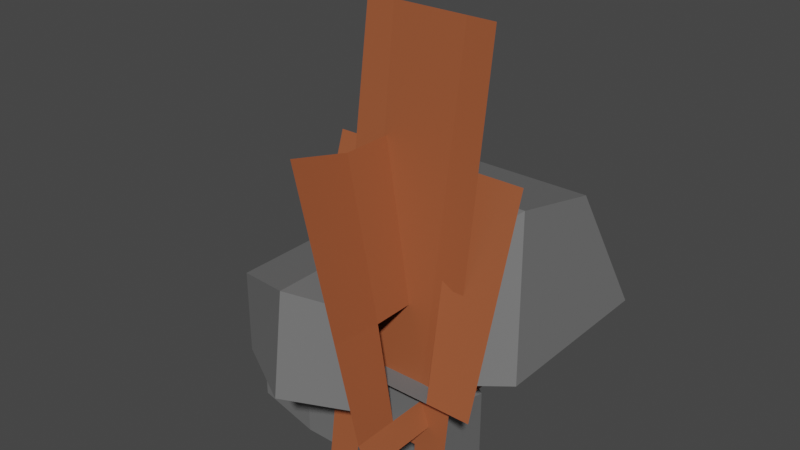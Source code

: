 # Source: cave1.blend  (saved by Blender 2.90.8; exported with 4.5.12 LTS)
import bpy
from mathutils import Matrix  # noqa: F401  (used for matrix-valued properties, if any)

bpy.ops.wm.read_factory_settings(use_empty=True)
scene = bpy.context.scene
scene.name = 'Scene'

# ---- collections
col_collection = bpy.data.collections.new('Collection'); scene.collection.children.link(col_collection)

# ---- materials (node trees are filled in below, after node groups)
mat_entrance = bpy.data.materials.new('entrance')
mat_entrance.use_transparent_shadow = False
mat_entrance.diffuse_color = (1.0, 1.0, 1.0, 1.0)
mat_entrance.roughness = 0.5528
mat_cave = bpy.data.materials.new('cave')
mat_cave.use_transparent_shadow = False

# ---- material node trees
mat_entrance.use_nodes = True; mat_entrance.node_tree.nodes.clear()
_N = mat_entrance.node_tree.nodes; _L = mat_entrance.node_tree.links
n0 = _N.new('ShaderNodeBsdfPrincipled'); n0.name = 'Principled BSDF'; n0.location = (10, 300)
n0.distribution = 'GGX'
n0.subsurface_method = 'BURLEY'
n0.inputs[0].default_value = (0.3354, 0.0894, 0.0335, 1.0)
n0.inputs[2].default_value = 0.5528
n0.inputs[3].default_value = 1.45
n0.inputs[27].default_value = (0.0, 0.0, 0.0, 1.0)
n0.inputs[28].default_value = 1.0
n1 = _N.new('ShaderNodeOutputMaterial'); n1.name = 'Material Output'; n1.location = (300, 300)
n2 = _N.new('ShaderNodeNormalMap'); n2.name = 'Normal Map'; n2.location = (-300, -300)
n2.label = 'Normal/Map'
_L.new(n0.outputs[0], n1.inputs[0])
_L.new(n2.outputs[0], n0.inputs[5])
n1.is_active_output = True
mat_cave.use_nodes = True; mat_cave.node_tree.nodes.clear()
_N = mat_cave.node_tree.nodes; _L = mat_cave.node_tree.links
n0 = _N.new('ShaderNodeBsdfPrincipled'); n0.name = 'Principled BSDF'; n0.location = (10, 300)
n0.distribution = 'GGX'
n0.subsurface_method = 'BURLEY'
n0.inputs[0].default_value = (0.1568, 0.1568, 0.1568, 1.0)
n0.inputs[3].default_value = 1.45
n0.inputs[27].default_value = (0.0, 0.0, 0.0, 1.0)
n0.inputs[28].default_value = 1.0
n1 = _N.new('ShaderNodeOutputMaterial'); n1.name = 'Material Output'; n1.location = (300, 300)
_L.new(n0.outputs[0], n1.inputs[0])
n1.is_active_output = True

# ---- world
world_world = bpy.data.worlds.new('World'); scene.world = world_world
world_world.use_nodes = True; world_world.node_tree.nodes.clear()
_N = world_world.node_tree.nodes; _L = world_world.node_tree.links
n0 = _N.new('ShaderNodeOutputWorld'); n0.name = 'World Output'; n0.location = (300, 300)
n1 = _N.new('ShaderNodeBackground'); n1.name = 'Background'; n1.location = (10, 300)
n1.inputs[0].default_value = (0.05088, 0.05088, 0.05088, 1.0)
_L.new(n1.outputs[0], n0.inputs[0])
n0.is_active_output = True
world_world.color = (0.05088, 0.05088, 0.05088)
world_world.use_sun_shadow = False
world_world.sun_shadow_jitter_overblur = 0.0

# ---- meshes
me_scene = bpy.data.meshes.new('Scene')
me_scene.from_pydata([(-3.004, -1.0, -3.0), (3.004, -1.0, -3.0), (-3.004, 1.0, 3.0), (3.004, 1.0, 3.0), (-1.629, -1.0, -3.0), (1.629, -1.0, -3.0), (-1.629, 1.0, 3.0), (1.629, 1.0, 3.0), (3.004, 0.2596, 0.7787), (-3.004, 0.2596, 0.7787), (1.199, 0.2596, 0.7787), (-1.199, 0.2596, 0.7787), (-3.008, 7.07, -3.0), (3.008, 7.07, -3.0), (2.066, 5.777, 0.7589), (-2.066, 5.777, 0.7589), (1.199, 0.7276, 0.7787), (1.629, 0.07883, -3.0), (-1.629, 0.07883, -3.0), (-1.199, 0.7276, 0.7787), (2.066, 2.578, 1.476), (-3.008, 1.17, -3.0), (3.008, 1.17, -3.0), (-2.066, 2.578, 1.476)], [], [(11, 6, 2, 9), (8, 3, 7, 10), (10, 7, 6, 11), (22, 20, 14, 13), (1, 8, 10, 5), (4, 11, 9, 0), (13, 14, 15, 12), (23, 21, 12, 15), (21, 22, 13, 12), (20, 23, 15, 14), (10, 11, 19, 16), (4, 5, 17, 18), (11, 4, 18, 19), (5, 10, 16, 17), (16, 19, 23, 20), (18, 17, 22, 21), (19, 18, 21, 23), (17, 16, 20, 22)])
me_scene.polygons.foreach_set('material_index', [0, 0, 0, 1, 0, 0, 1, 1, 1, 1, 1, 1, 1, 1, 1, 1, 1, 1])
_uv = me_scene.uv_layers.new(name='UVSet0')
_uv.uv.foreach_set('vector', [0.3003, 0.6298, 0.2288, 0.9999, 1.276e-05, 0.9999, 1.276e-05, 0.6298, 0.9996, 0.6298, 0.9996, 0.9999, 0.7708, 0.9999, 0.6993, 0.6298, 0.6993, 0.6298, 0.7708, 0.9999, 0.2288, 0.9999, 0.3003, 0.6298, 0.8922, 0.6089, 0.7171, 0.7628, 0.6021, 0.652, 0.6474, 0.4582, 0.9996, 9.775e-05, 0.9996, 0.6298, 0.6993, 0.6298, 0.7708, 9.781e-05, 0.2288, 9.745e-05, 0.3003, 0.6298, 1.276e-05, 0.6298, 1.249e-05, 9.76e-05, 0.6474, 0.4582, 0.6021, 0.652, 0.4008, 0.6526, 0.3543, 0.4591, 0.2866, 0.7642, 0.1105, 0.6114, 0.3543, 0.4591, 0.4008, 0.6526, 0.3534, 0.1716, 0.6465, 0.1707, 0.6474, 0.4582, 0.3543, 0.4591, 0.6026, 0.8117, 0.4014, 0.8123, 0.4008, 0.6526, 0.6021, 0.652, 0.5608, 0.931, 0.4439, 0.9313, 0.4439, 0.9085, 0.5607, 0.9082, 0.4203, 0.0657, 0.579, 0.0652, 0.5792, 0.1178, 0.4204, 0.1183, 0.17, 0.8151, 0.009045, 0.7047, 0.0509, 0.6729, 0.1882, 0.8013, 0.9942, 0.7016, 0.834, 0.813, 0.8157, 0.7993, 0.9522, 0.6701, 0.5607, 0.9082, 0.4439, 0.9085, 0.4014, 0.8123, 0.6026, 0.8117, 0.4204, 0.1183, 0.5792, 0.1178, 0.6465, 0.1707, 0.3534, 0.1716, 0.1882, 0.8013, 0.0509, 0.6729, 0.1105, 0.6114, 0.2866, 0.7642, 0.9522, 0.6701, 0.8157, 0.7993, 0.7171, 0.7628, 0.8922, 0.6089])
me_scene.materials.append(mat_entrance)
me_scene.materials.append(mat_cave)
me_scene.use_remesh_fix_poles = True
me_scene.use_remesh_preserve_attributes = False
me_scene.use_mirror_vertex_groups = False
me_scene.update()
me_scene.normals_split_custom_set([tuple(v) for v in zip(*[iter([-1.281e-07, -0.9487, 0.3162, -1.281e-07, -0.9487, 0.3162, -1.281e-07, -0.9487, 0.3162, -1.281e-07, -0.9487, 0.3162, -1.921e-07, -0.9487, 0.3162, -1.921e-07, -0.9487, 0.3162, -1.921e-07, -0.9487, 0.3162, -1.921e-07, -0.9487, 0.3162, -1.26e-07, -0.9487, 0.3162, -1.26e-07, -0.9487, 0.3162, -1.26e-07, -0.9487, 0.3162, -1.26e-07, -0.9487, 0.3162, -0.9747, -0.01756, -0.2229, -0.9747, -0.01756, -0.2229, -0.9747, -0.01756, -0.2229, -0.9747, -0.01756, -0.2229, -1.694e-07, -0.9487, 0.3162, -1.694e-07, -0.9487, 0.3162, -1.694e-07, -0.9487, 0.3162, -1.694e-07, -0.9487, 0.3162, -1.882e-07, -0.9487, 0.3162, -1.882e-07, -0.9487, 0.3162, -1.882e-07, -0.9487, 0.3162, -1.882e-07, -0.9487, 0.3162, 0.0, -0.9456, -0.3255, 0.0, -0.9456, -0.3255, 0.0, -0.9456, -0.3255, 0.0, -0.9456, -0.3255, 0.9747, -0.01756, -0.2229, 0.9747, -0.01756, -0.2229, 0.9747, -0.01756, -0.2229, 0.9747, -0.01756, -0.2229, 0.0, 0.0, 1.0, 0.0, 0.0, 1.0, 0.0, 0.0, 1.0, 0.0, 0.0, 1.0, -1.761e-08, -0.2187, -0.9758, -1.761e-08, -0.2187, -0.9758, -1.761e-08, -0.2187, -0.9758, -1.761e-08, -0.2187, -0.9758, 9.14e-09, 0.0, -1.0, 9.14e-09, 0.0, -1.0, 9.14e-09, 0.0, -1.0, 9.14e-09, 0.0, -1.0, 1.357e-07, 0.0, 1.0, 1.357e-07, 0.0, 1.0, 1.357e-07, 0.0, 1.0, 1.357e-07, 0.0, 1.0, 0.9936, 0.0, -0.113, 0.9936, 0.0, -0.113, 0.9936, 0.0, -0.113, 0.9936, 0.0, -0.113, -0.9936, 0.0, -0.113, -0.9936, 0.0, -0.113, -0.9936, 0.0, -0.113, -0.9936, 0.0, -0.113, 7.207e-08, 0.3525, -0.9358, 7.207e-08, 0.3525, -0.9358, 7.207e-08, 0.3525, -0.9358, 7.207e-08, 0.3525, -0.9358, -1.348e-13, 0.0, 1.0, -1.348e-13, 0.0, 1.0, -1.348e-13, 0.0, 1.0, -1.348e-13, 0.0, 1.0, 0.7311, 0.6236, -0.2769, 0.7311, 0.6236, -0.2769, 0.7311, 0.6236, -0.2769, 0.7311, 0.6236, -0.2769, -0.7311, 0.6236, -0.2769, -0.7311, 0.6236, -0.2769, -0.7311, 0.6236, -0.2769, -0.7311, 0.6236, -0.2769])] * 3)])
me_scene_001 = bpy.data.meshes.new('Scene.001')
me_scene_001.from_pydata([(1.0, -3.002, -3.505), (1.0, 3.005, -3.505), (-1.0, -3.002, 4.0), (-1.0, 3.005, 4.0), (1.0, -1.624, -3.505), (1.0, 1.154, -3.505), (-1.0, -1.0, 3.5), (-1.0, 1.0, 3.5), (1.366, -3.002, -4.156), (1.366, 3.005, -4.156), (1.366, -1.235, -4.156), (1.366, 0.7648, -4.156), (0.2567, 3.005, -0.7158), (0.2567, -3.002, -0.7158), (0.2567, 0.874, -0.9016), (0.2567, -1.344, -0.9016), (-4.418, -1.624, -3.505), (-4.418, 1.154, -3.505), (-4.418, 1.154, -0.9401), (-4.418, -1.624, -0.9401), (0.7044, -1.624, -3.505), (-0.03885, -1.344, -0.7537), (0.7044, 1.154, -3.505), (-0.03885, 0.874, -0.7537), (-2.136, -2.917, -3.505), (-2.136, 2.446, -3.505), (-2.378, -2.285, -0.4678), (-2.378, 1.814, -0.4678)], [], [(15, 6, 2, 13), (12, 3, 7, 14), (14, 7, 6, 15), (5, 4, 10, 11), (1, 5, 11, 9), (4, 0, 8, 10), (26, 24, 16, 19), (1, 12, 14, 5), (4, 15, 13, 0), (17, 18, 19, 16), (24, 25, 17, 16), (27, 26, 19, 18), (25, 27, 18, 17), (5, 14, 23, 22), (14, 15, 21, 23), (4, 5, 22, 20), (15, 4, 20, 21), (22, 23, 27, 25), (23, 21, 26, 27), (20, 22, 25, 24), (21, 20, 24, 26)])
me_scene_001.polygons.foreach_set('material_index', [0, 0, 0, 0, 0, 0, 1, 0, 0, 1, 1, 1, 1, 1, 1, 1, 1, 1, 1, 1, 1])
_uv = me_scene_001.uv_layers.new(name='UVSet0')
_uv.uv.foreach_set('vector', [0.2757, 0.3467, 0.3331, 1.0, -0.001346, 0.998, -0.0007126, 0.3697, 1.001, 0.3697, 1.001, 0.998, 0.6664, 1.0, 0.6454, 0.3467, 0.6454, 0.3467, 0.6664, 1.0, 0.3331, 1.0, 0.2757, 0.3467, 0.6933, -0.001379, 0.2308, -0.001378, 0.2956, -0.1257, 0.6285, -0.1257, 1.001, -0.001379, 0.6933, -0.001379, 0.6285, -0.1257, 1.001, -0.1257, 0.2308, -0.001378, 0.001461, -0.001378, 0.001461, -0.1257, 0.2956, -0.1257, 0.2637, 0.6333, 0.2314, 0.4282, 0.4064, 0.4283, 0.4063, 0.5995, 1.001, -0.001871, 1.001, 0.3697, 0.6454, 0.3467, 0.6921, -0.001816, 0.2291, -0.001828, 0.2757, 0.3467, -0.0007126, 0.3697, -0.0004687, -0.001873, 0.5918, 0.4284, 0.5917, 0.5995, 0.4063, 0.5995, 0.4064, 0.4283, 0.3202, 0.2759, 0.6781, 0.2761, 0.5918, 0.4284, 0.4064, 0.4283, 0.6357, 0.7393, 0.3622, 0.7392, 0.4063, 0.5995, 0.5917, 0.5995, 0.7669, 0.4285, 0.7343, 0.6336, 0.5917, 0.5995, 0.5918, 0.4284, 0.9917, 0.4659, 0.924, 0.6345, 0.9034, 0.6422, 0.9721, 0.4638, 0.5729, 0.9186, 0.4248, 0.9185, 0.4248, 0.8965, 0.5729, 0.8965, 0.4066, 0.0667, 0.592, 0.06679, 0.592, 0.08652, 0.4066, 0.08643, 0.07398, 0.6341, 0.006499, 0.4654, 0.02612, 0.4634, 0.09464, 0.6418, 0.9721, 0.4638, 0.9034, 0.6422, 0.7343, 0.6336, 0.7669, 0.4285, 0.5729, 0.8965, 0.4248, 0.8965, 0.3622, 0.7392, 0.6357, 0.7393, 0.4066, 0.08643, 0.592, 0.08652, 0.6781, 0.2761, 0.3202, 0.2759, 0.09464, 0.6418, 0.02612, 0.4634, 0.2314, 0.4282, 0.2637, 0.6333])
me_scene_001.materials.append(mat_entrance)
me_scene_001.materials.append(mat_cave)
me_scene_001.use_remesh_fix_poles = True
me_scene_001.use_remesh_preserve_attributes = False
me_scene_001.use_mirror_vertex_groups = False
me_scene_001.update()
me_scene_001.normals_split_custom_set([tuple(v) for v in zip(*[iter([0.9633, 0.04942, 0.2637, 0.9633, 0.04942, 0.2637, 0.9633, 0.04942, 0.2637, 0.9633, 0.04942, 0.2637, 0.9629, -0.04412, 0.2661, 0.9629, -0.04412, 0.2661, 0.9629, -0.04412, 0.2661, 0.9629, -0.04412, 0.2661, 0.9616, 1.482e-07, 0.2745, 0.9616, 1.482e-07, 0.2745, 0.9616, 1.482e-07, 0.2745, 0.9616, 1.482e-07, 0.2745, 0.8715, 6.919e-08, 0.4904, 0.8715, 6.919e-08, 0.4904, 0.8715, 6.919e-08, 0.4904, 0.8715, 6.919e-08, 0.4904, 0.8715, 4.179e-08, 0.4904, 0.8715, 4.179e-08, 0.4904, 0.8715, 4.179e-08, 0.4904, 0.8715, 4.179e-08, 0.4904, 0.8715, 2.031e-07, 0.4904, 0.8715, 2.031e-07, 0.4904, 0.8715, 2.031e-07, 0.4904, 0.8715, 2.031e-07, 0.4904, 0.4178, 0.9047, -0.08403, 0.4178, 0.9047, -0.08403, 0.4178, 0.9047, -0.08403, 0.4178, 0.9047, -0.08403, 0.9641, -0.01237, 0.2651, 0.9641, -0.01237, 0.2651, 0.9641, -0.01237, 0.2651, 0.9641, -0.01237, 0.2651, 0.9641, 0.01622, 0.2649, 0.9641, 0.01622, 0.2649, 0.9641, 0.01622, 0.2649, 0.9641, 0.01622, 0.2649, 1.0, 0.0, 0.0, 1.0, 0.0, 0.0, 1.0, 0.0, 0.0, 1.0, 0.0, 0.0, -1.026e-07, -5.857e-08, 1.0, -1.026e-07, -5.857e-08, 1.0, -1.026e-07, -5.857e-08, 1.0, -1.026e-07, -5.857e-08, 1.0, 0.2255, 4.694e-08, -0.9742, 0.2255, 4.694e-08, -0.9742, 0.2255, 4.694e-08, -0.9742, 0.2255, 4.694e-08, -0.9742, 0.4178, -0.9047, -0.08403, 0.4178, -0.9047, -0.08403, 0.4178, -0.9047, -0.08403, 0.4178, -0.9047, -0.08403, -0.02795, -0.9934, -0.1117, -0.02795, -0.9934, -0.1117, -0.02795, -0.9934, -0.1117, -0.02795, -0.9934, -0.1117, -0.4476, 1.263e-08, -0.8942, -0.4476, 1.263e-08, -0.8942, -0.4476, 1.263e-08, -0.8942, -0.4476, 1.263e-08, -0.8942, 0.0, -8.581e-08, 1.0, 0.0, -8.581e-08, 1.0, 0.0, -8.581e-08, 1.0, 0.0, -8.581e-08, 1.0, -0.02795, 0.9934, -0.1117, -0.02795, 0.9934, -0.1117, -0.02795, 0.9934, -0.1117, -0.02795, 0.9934, -0.1117, -0.3968, -0.8939, -0.2084, -0.3968, -0.8939, -0.2084, -0.3968, -0.8939, -0.2084, -0.3968, -0.8939, -0.2084, -0.1213, 6.113e-08, -0.9926, -0.1213, 6.113e-08, -0.9926, -0.1213, 6.113e-08, -0.9926, -0.1213, 6.113e-08, -0.9926, 0.0, -5.857e-08, 1.0, 0.0, -5.857e-08, 1.0, 0.0, -5.857e-08, 1.0, 0.0, -5.857e-08, 1.0, -0.3968, 0.8939, -0.2084, -0.3968, 0.8939, -0.2084, -0.3968, 0.8939, -0.2084, -0.3968, 0.8939, -0.2084])] * 3)])
me_scene_002 = bpy.data.meshes.new('Scene.002')
me_scene_002.from_pydata([(-2.004, -1.0, -7.0), (2.004, -1.0, -7.0), (-2.004, 1.0, 7.0), (2.004, 1.0, 7.0), (-1.141, -1.0, -7.0), (1.141, -1.0, -7.0), (-1.141, 1.0, 7.0), (1.141, 1.0, 7.0), (2.004, -0.6115, -4.28), (-2.004, -0.6115, -4.28), (0.9321, -0.6115, -4.914), (-0.9321, -0.6115, -4.914), (-1.141, -0.1077, -7.0), (1.141, -0.1077, -7.0), (1.141, 0.604, -4.294), (-1.141, -0.1077, -3.714), (-1.141, 3.353, -7.0), (1.141, 2.246, -7.0), (1.141, 2.246, -4.679), (-1.141, 3.353, -3.714), (-3.978, 0.1417, -3.86), (-3.701, -0.09484, -7.0), (-3.978, 3.062, -3.86), (-3.701, 3.167, -7.0), (-6.143, 0.4284, -4.515), (-6.143, 0.4284, -7.0), (-6.143, 2.644, -4.515), (-6.607, 2.596, -7.0), (-4.641, 5.558, -4.762), (-4.247, 5.654, -6.979), (-6.007, 5.227, -4.76), (-6.621, 5.079, -6.979)], [], [(11, 6, 2, 9), (8, 3, 7, 10), (10, 7, 6, 11), (11, 4, 12, 15), (1, 8, 10, 5), (4, 11, 9, 0), (14, 15, 19, 18), (4, 5, 13, 12), (10, 11, 15, 14), (5, 10, 14, 13), (17, 18, 19, 16), (13, 14, 18, 17), (19, 15, 20, 22), (12, 13, 17, 16), (22, 20, 24, 26), (16, 19, 22, 23), (12, 16, 23, 21), (15, 12, 21, 20), (24, 25, 27, 26), (20, 21, 25, 24), (21, 23, 27, 25), (22, 26, 30, 28), (29, 28, 30, 31), (26, 27, 31, 30), (23, 22, 28, 29), (27, 23, 29, 31)])
me_scene_002.polygons.foreach_set('material_index', [0, 0, 0, 1, 0, 0, 1, 1, 1, 1, 1, 1, 1, 1, 1, 1, 1, 1, 1, 1, 1, 1, 1, 1, 1, 1])
_uv = me_scene_002.uv_layers.new(name='UVSet0')
_uv.uv.foreach_set('vector', [0.2693, 0.1489, 0.2173, 0.9988, 0.00254, 0.9988, 0.001695, 0.1933, 1.001, 0.1933, 0.9999, 0.9988, 0.7852, 0.9988, 0.7332, 0.1489, 0.7332, 0.1489, 0.7852, 0.9988, 0.2173, 0.9988, 0.2693, 0.1489, 0.1715, 0.8516, 0.05376, 0.8831, 0.0498, 0.8322, 0.2367, 0.8139, 1.001, -0.0009239, 1.001, 0.1933, 0.7332, 0.1489, 0.7864, -0.001065, 0.216, -0.001065, 0.2693, 0.1489, 0.001695, 0.1933, 0.001318, -0.0009238, 0.7308, 0.02204, 0.8072, 0.1401, 0.6181, 0.1982, 0.637, 0.04424, 0.5541, 0.3968, 0.5182, 0.5223, 0.4692, 0.5083, 0.505, 0.3828, 0.8066, 0.0001564, 0.8637, 0.09018, 0.8072, 0.1401, 0.7308, 0.02204, 0.7424, 0.9998, 0.6223, 0.9787, 0.5873, 0.908, 0.7419, 0.9488, 0.7421, 0.8143, 0.6094, 0.8142, 0.5544, 0.6691, 0.7422, 0.6693, 0.7419, 0.9488, 0.5873, 0.908, 0.6094, 0.8142, 0.7421, 0.8143, 0.6181, 0.1982, 0.8072, 0.1401, 0.8413, 0.2995, 0.6817, 0.3486, 0.505, 0.3828, 0.4692, 0.5083, 0.3398, 0.4713, 0.3148, 0.3285, 0.6817, 0.3486, 0.8413, 0.2995, 0.8637, 0.428, 0.7426, 0.4652, 0.7422, 0.6693, 0.5544, 0.6691, 0.5628, 0.506, 0.7424, 0.5225, 0.505, 0.3828, 0.3148, 0.3285, 0.3652, 0.1907, 0.5445, 0.2419, 0.2367, 0.8139, 0.0498, 0.8322, 0.03551, 0.6866, 0.213, 0.6526, 0.1643, 0.5317, 0.02279, 0.5444, 0.009034, 0.4184, 0.153, 0.4055, 0.213, 0.6526, 0.03551, 0.6866, 0.02279, 0.5444, 0.1643, 0.5317, 0.5445, 0.2419, 0.3652, 0.1907, 0.4422, 0.0399, 0.5541, 0.0994, 0.6817, 0.3486, 0.7426, 0.4652, 0.5997, 0.5057, 0.5544, 0.4394, 0.01961, 0.1385, 0.1419, 0.1791, 0.1308, 0.2587, 0.0001564, 0.2767, 0.153, 0.4055, 0.009034, 0.4184, 0.0001564, 0.2767, 0.1308, 0.2587, 0.06488, 0.0001564, 0.2367, 0.05475, 0.1419, 0.1791, 0.01961, 0.1385, 0.4422, 0.0399, 0.3652, 0.1907, 0.2371, 0.1216, 0.3059, 0.0001564])
me_scene_002.materials.append(mat_entrance)
me_scene_002.materials.append(mat_cave)
me_scene_002.use_remesh_fix_poles = True
me_scene_002.use_remesh_preserve_attributes = False
me_scene_002.use_mirror_vertex_groups = False
me_scene_002.update()
me_scene_002.normals_split_custom_set([tuple(v) for v in zip(*[iter([0.04517, -0.9894, 0.1379, 0.04517, -0.9894, 0.1379, 0.04517, -0.9894, 0.1379, 0.04517, -0.9894, 0.1379, -0.04517, -0.9894, 0.1379, -0.04517, -0.9894, 0.1379, -0.04517, -0.9894, 0.1379, -0.04517, -0.9894, 0.1379, -1.148e-07, -0.991, 0.134, -1.148e-07, -0.991, 0.134, -1.148e-07, -0.991, 0.134, -1.148e-07, -0.991, 0.134, 0.9801, 0.1914, -0.05199, 0.9801, 0.1914, -0.05199, 0.9801, 0.1914, -0.05199, 0.9801, 0.1914, -0.05199, -0.05151, -0.9862, 0.1572, -0.05151, -0.9862, 0.1572, -0.05151, -0.9862, 0.1572, -0.05151, -0.9862, 0.1572, 0.05151, -0.9862, 0.1572, 0.05151, -0.9862, 0.1572, 0.05151, -0.9862, 0.1572, 0.05151, -0.9862, 0.1572, -0.3252, -0.07121, -0.943, -0.3252, -0.07121, -0.943, -0.3252, -0.07121, -0.943, -0.3252, -0.07121, -0.943, -2.341e-07, 0.0, 1.0, -2.341e-07, 0.0, 1.0, -2.341e-07, 0.0, 1.0, -2.341e-07, 0.0, 1.0, -0.2156, 0.7099, -0.6705, -0.2156, 0.7099, -0.6705, -0.2156, 0.7099, -0.6705, -0.2156, 0.7099, -0.6705, -0.9904, 0.119, -0.07052, -0.9904, 0.119, -0.07052, -0.9904, 0.119, -0.07052, -0.9904, 0.119, -0.07052, -0.4365, -0.8997, 9.071e-08, -0.4365, -0.8997, 9.071e-08, -0.4365, -0.8997, 9.071e-08, -0.4365, -0.8997, 9.071e-08, -1.0, 0.0, 1.679e-07, -1.0, 0.0, 1.679e-07, -1.0, 0.0, 1.679e-07, -1.0, 0.0, 1.679e-07, 0.05122, 0.0, -0.9987, 0.05122, 0.0, -0.9987, 0.05122, 0.0, -0.9987, 0.05122, 0.0, -0.9987, -7.187e-08, 0.0, 1.0, -7.187e-08, 0.0, 1.0, -7.187e-08, 0.0, 1.0, -7.187e-08, 0.0, 1.0, 0.2898, 0.0, -0.9571, 0.2898, 0.0, -0.9571, 0.2898, 0.0, -0.9571, 0.2898, 0.0, -0.9571, 0.08825, -0.996, -0.01248, 0.08825, -0.996, -0.01248, 0.08825, -0.996, -0.01248, 0.08825, -0.996, -0.01248, 2.217e-07, 0.0, 1.0, 2.217e-07, 0.0, 1.0, 2.217e-07, 0.0, 1.0, 2.217e-07, 0.0, 1.0, 0.04944, 0.9982, -0.03461, 0.04944, 0.9982, -0.03461, 0.04944, 0.9982, -0.03461, 0.04944, 0.9982, -0.03461, 0.9901, 0.1047, -0.09332, 0.9901, 0.1047, -0.09332, 0.9901, 0.1047, -0.09332, 0.9901, 0.1047, -0.09332, 0.1775, 0.9836, -0.03261, 0.1775, 0.9836, -0.03261, 0.1775, 0.9836, -0.03261, 0.1775, 0.9836, -0.03261, 2.625e-07, 1.52e-08, 1.0, 2.625e-07, 1.52e-08, 1.0, 2.625e-07, 1.52e-08, 1.0, 2.625e-07, 1.52e-08, 1.0, 0.2182, -0.1934, -0.9565, 0.2182, -0.1934, -0.9565, 0.2182, -0.1934, -0.9565, 0.2182, -0.1934, -0.9565, 0.2355, -0.9719, -2.235e-07, 0.2355, -0.9719, -2.235e-07, 0.2355, -0.9719, -2.235e-07, 0.2355, -0.9719, -2.235e-07, 0.9745, -0.03328, -0.2218, 0.9745, -0.03328, -0.2218, 0.9745, -0.03328, -0.2218, 0.9745, -0.03328, -0.2218, -0.9581, -0.2554, -0.1296, -0.9581, -0.2554, -0.1296, -0.9581, -0.2554, -0.1296, -0.9581, -0.2554, -0.1296, 0.001824, -0.008398, 1.0, 0.001824, -0.008398, 1.0, 0.001824, -0.008398, 1.0, 0.001824, -0.008398, 1.0])] * 3)])

# ---- objects
ob_entrance = bpy.data.objects.new('entrance', me_scene)
ob_cave2 = bpy.data.objects.new('cave2', me_scene_001)
ob_cave3 = bpy.data.objects.new('cave3', me_scene_002)

# ---- transforms, parenting, visibility, modifiers, constraints
ob_entrance.location = (0.0, 0.0, 0.0)
ob_entrance.color = (0.8, 0.8, 0.8, 1.0)
ob_entrance.lineart.crease_threshold = 0.0
ob_cave2.location = (0.0, 0.0, 0.0)
ob_cave2.color = (0.8, 0.8, 0.8, 1.0)
ob_cave2.lineart.crease_threshold = 0.0
ob_cave3.location = (0.0, 0.0, 0.0)
ob_cave3.color = (0.8, 0.8, 0.8, 1.0)
ob_cave3.lineart.crease_threshold = 0.0

# ---- collection membership
scene.collection.objects.link(ob_entrance)
scene.collection.objects.link(ob_cave2)
scene.collection.objects.link(ob_cave3)

# ---- scene / render settings (as saved in the file)
scene.frame_start = 1; scene.frame_end = 250; scene.frame_set(1)
scene.render.engine = 'BLENDER_EEVEE_NEXT'
scene.render.fps = 25
scene.cycles.use_denoising = False
scene.cycles.samples = 128
scene.cycles.sampling_pattern = 'TABULATED_SOBOL'
scene.cycles.use_adaptive_sampling = False
scene.cycles.use_light_tree = False
scene.view_settings.view_transform = 'Filmic'
bpy.context.view_layer.update()

# ---- added for rendering (the .blend has no active camera and no usable light): camera, sun
cam_auto = bpy.data.cameras.new('AutoCamera')
cam_auto.lens = 50.0
cam_auto.sensor_width = 36.0
cam_auto.clip_end = 1000.0
ob_auto_camera = bpy.data.objects.new('AutoCamera', cam_auto)
scene.collection.objects.link(ob_auto_camera)
ob_auto_camera.location = (16.4692, -19.8966, 14.6206)
ob_auto_camera.rotation_euler = (1.09748, -7.21219e-08, 0.694738)
scene.camera = ob_auto_camera
light_auto_sun = bpy.data.lights.new('AutoSun', 'SUN')
light_auto_sun.energy = 3.0
light_auto_sun.angle = 0.0523599
ob_auto_sun = bpy.data.objects.new('AutoSun', light_auto_sun)
scene.collection.objects.link(ob_auto_sun)
ob_auto_sun.rotation_euler = (0.872665, 0.174533, 0.523599)
bpy.context.view_layer.update()
